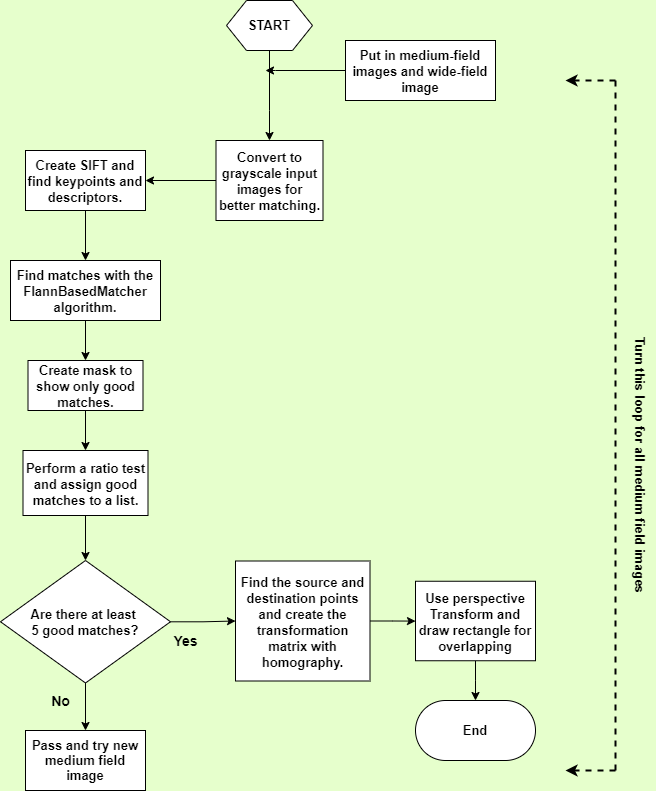

The diagram above was exported from draw.io. Its source (the exported page's mxGraphModel, read from the mxfile embedded in the PNG):
<mxGraphModel dx="1381" dy="764" grid="1" gridSize="10" guides="1" tooltips="1" connect="1" arrows="1" fold="1" page="0" pageScale="1" pageWidth="827" pageHeight="1169" background="#E6FFCC" math="0" shadow="0">
  <root>
    <mxCell id="0" />
    <mxCell id="1" parent="0" />
    <mxCell id="Twe24tnlX1JsXU2APgKr-4" style="edgeStyle=orthogonalEdgeStyle;rounded=0;orthogonalLoop=1;jettySize=auto;html=1;exitX=0.5;exitY=1;exitDx=0;exitDy=0;fontSize=14;" edge="1" parent="1" source="Twe24tnlX1JsXU2APgKr-2" target="Twe24tnlX1JsXU2APgKr-6">
      <mxGeometry relative="1" as="geometry">
        <mxPoint x="414" y="90" as="targetPoint" />
        <Array as="points">
          <mxPoint x="414" y="110" />
          <mxPoint x="414" y="110" />
        </Array>
      </mxGeometry>
    </mxCell>
    <mxCell id="Twe24tnlX1JsXU2APgKr-2" value="&lt;b&gt;&lt;font style=&quot;font-size: 13px&quot;&gt;START&lt;/font&gt;&lt;/b&gt;" style="shape=hexagon;perimeter=hexagonPerimeter2;whiteSpace=wrap;html=1;fixedSize=1;" vertex="1" parent="1">
      <mxGeometry x="371" width="86" height="50" as="geometry" />
    </mxCell>
    <mxCell id="Twe24tnlX1JsXU2APgKr-5" style="edgeStyle=orthogonalEdgeStyle;rounded=0;orthogonalLoop=1;jettySize=auto;html=1;exitX=0;exitY=0.5;exitDx=0;exitDy=0;fontSize=14;" edge="1" parent="1" source="Twe24tnlX1JsXU2APgKr-3">
      <mxGeometry relative="1" as="geometry">
        <mxPoint x="410" y="70" as="targetPoint" />
        <Array as="points">
          <mxPoint x="420" y="70" />
        </Array>
      </mxGeometry>
    </mxCell>
    <mxCell id="Twe24tnlX1JsXU2APgKr-3" value="&lt;b&gt;&lt;font style=&quot;font-size: 13px&quot;&gt;Put in medium-field images and wide-field image&lt;/font&gt;&lt;/b&gt;" style="rounded=0;whiteSpace=wrap;html=1;fontSize=14;" vertex="1" parent="1">
      <mxGeometry x="490" y="40" width="150" height="60" as="geometry" />
    </mxCell>
    <mxCell id="Twe24tnlX1JsXU2APgKr-9" value="" style="edgeStyle=orthogonalEdgeStyle;rounded=0;orthogonalLoop=1;jettySize=auto;html=1;fontSize=13;" edge="1" parent="1" source="Twe24tnlX1JsXU2APgKr-6" target="Twe24tnlX1JsXU2APgKr-8">
      <mxGeometry relative="1" as="geometry" />
    </mxCell>
    <mxCell id="Twe24tnlX1JsXU2APgKr-6" value="&lt;span style=&quot;font-size: 13px&quot;&gt;&lt;b&gt;Convert to grayscale input images for better matching.&lt;/b&gt;&lt;/span&gt;" style="rounded=0;whiteSpace=wrap;html=1;fontSize=14;" vertex="1" parent="1">
      <mxGeometry x="360.5" y="140" width="107" height="80" as="geometry" />
    </mxCell>
    <mxCell id="Twe24tnlX1JsXU2APgKr-11" value="" style="edgeStyle=orthogonalEdgeStyle;rounded=0;orthogonalLoop=1;jettySize=auto;html=1;fontSize=13;" edge="1" parent="1" source="Twe24tnlX1JsXU2APgKr-8" target="Twe24tnlX1JsXU2APgKr-10">
      <mxGeometry relative="1" as="geometry" />
    </mxCell>
    <mxCell id="Twe24tnlX1JsXU2APgKr-8" value="&lt;b&gt;&lt;font style=&quot;font-size: 13px&quot;&gt;Create SIFT and find keypoints and descriptors.&lt;/font&gt;&lt;/b&gt;" style="whiteSpace=wrap;html=1;rounded=0;fontSize=14;" vertex="1" parent="1">
      <mxGeometry x="170" y="150" width="120" height="60" as="geometry" />
    </mxCell>
    <mxCell id="Twe24tnlX1JsXU2APgKr-14" value="" style="edgeStyle=orthogonalEdgeStyle;rounded=0;orthogonalLoop=1;jettySize=auto;html=1;fontSize=13;" edge="1" parent="1" source="Twe24tnlX1JsXU2APgKr-10" target="Twe24tnlX1JsXU2APgKr-13">
      <mxGeometry relative="1" as="geometry" />
    </mxCell>
    <mxCell id="Twe24tnlX1JsXU2APgKr-10" value="&lt;span style=&quot;font-size: 13px&quot;&gt;&lt;b&gt;Find matches with the FlannBasedMatcher algorithm.&lt;/b&gt;&lt;/span&gt;" style="whiteSpace=wrap;html=1;rounded=0;fontSize=14;" vertex="1" parent="1">
      <mxGeometry x="155" y="260" width="150" height="60" as="geometry" />
    </mxCell>
    <mxCell id="Twe24tnlX1JsXU2APgKr-17" value="" style="edgeStyle=orthogonalEdgeStyle;rounded=0;orthogonalLoop=1;jettySize=auto;html=1;fontSize=13;" edge="1" parent="1" source="Twe24tnlX1JsXU2APgKr-13" target="Twe24tnlX1JsXU2APgKr-16">
      <mxGeometry relative="1" as="geometry" />
    </mxCell>
    <mxCell id="Twe24tnlX1JsXU2APgKr-13" value="&lt;span style=&quot;font-size: 13px&quot;&gt;&lt;b&gt;Create mask to show only good matches.&lt;/b&gt;&lt;/span&gt;" style="whiteSpace=wrap;html=1;rounded=0;fontSize=14;" vertex="1" parent="1">
      <mxGeometry x="172.5" y="360" width="115" height="50" as="geometry" />
    </mxCell>
    <mxCell id="Twe24tnlX1JsXU2APgKr-21" value="" style="edgeStyle=orthogonalEdgeStyle;rounded=0;orthogonalLoop=1;jettySize=auto;html=1;fontSize=13;" edge="1" parent="1" source="Twe24tnlX1JsXU2APgKr-16" target="Twe24tnlX1JsXU2APgKr-20">
      <mxGeometry relative="1" as="geometry" />
    </mxCell>
    <mxCell id="Twe24tnlX1JsXU2APgKr-16" value="&lt;font style=&quot;font-size: 13px&quot;&gt;&lt;b&gt;Perform a ratio test and assign good matches to a list.&lt;/b&gt;&lt;/font&gt;" style="whiteSpace=wrap;html=1;rounded=0;fontSize=14;" vertex="1" parent="1">
      <mxGeometry x="167.5" y="450" width="125" height="65" as="geometry" />
    </mxCell>
    <mxCell id="Twe24tnlX1JsXU2APgKr-27" value="" style="edgeStyle=orthogonalEdgeStyle;rounded=0;orthogonalLoop=1;jettySize=auto;html=1;fontSize=13;" edge="1" parent="1" source="Twe24tnlX1JsXU2APgKr-20" target="Twe24tnlX1JsXU2APgKr-26">
      <mxGeometry relative="1" as="geometry" />
    </mxCell>
    <mxCell id="Twe24tnlX1JsXU2APgKr-29" style="edgeStyle=orthogonalEdgeStyle;rounded=0;orthogonalLoop=1;jettySize=auto;html=1;fontSize=13;" edge="1" parent="1" source="Twe24tnlX1JsXU2APgKr-20" target="Twe24tnlX1JsXU2APgKr-25">
      <mxGeometry relative="1" as="geometry" />
    </mxCell>
    <mxCell id="Twe24tnlX1JsXU2APgKr-20" value="&lt;div&gt;&lt;b style=&quot;font-size: 13px&quot;&gt;Are there at least&amp;nbsp;&lt;/b&gt;&lt;/div&gt;&lt;div&gt;&lt;b style=&quot;font-size: 13px&quot;&gt;5 good matches?&lt;/b&gt;&lt;/div&gt;" style="rhombus;whiteSpace=wrap;html=1;rounded=0;fontSize=14;align=center;" vertex="1" parent="1">
      <mxGeometry x="145" y="560" width="170" height="122.5" as="geometry" />
    </mxCell>
    <mxCell id="Twe24tnlX1JsXU2APgKr-24" value="&lt;b&gt;&lt;font style=&quot;font-size: 14px&quot;&gt;No&lt;/font&gt;&lt;/b&gt;" style="text;html=1;align=center;verticalAlign=middle;resizable=0;points=[];autosize=1;strokeColor=none;fillColor=none;fontSize=13;" vertex="1" parent="1">
      <mxGeometry x="190" y="690" width="30" height="20" as="geometry" />
    </mxCell>
    <mxCell id="Twe24tnlX1JsXU2APgKr-25" value="&lt;b&gt;Pass and try new medium field image&lt;/b&gt;" style="whiteSpace=wrap;html=1;fontSize=13;" vertex="1" parent="1">
      <mxGeometry x="170" y="730" width="120" height="60" as="geometry" />
    </mxCell>
    <mxCell id="Twe24tnlX1JsXU2APgKr-31" value="" style="edgeStyle=orthogonalEdgeStyle;rounded=0;orthogonalLoop=1;jettySize=auto;html=1;fontSize=14;" edge="1" parent="1" source="Twe24tnlX1JsXU2APgKr-26" target="Twe24tnlX1JsXU2APgKr-30">
      <mxGeometry relative="1" as="geometry" />
    </mxCell>
    <mxCell id="Twe24tnlX1JsXU2APgKr-26" value="&lt;b&gt;&lt;font style=&quot;font-size: 13px&quot;&gt;Find the source and destination points and create the transformation matrix with homography.&lt;/font&gt;&lt;/b&gt;" style="whiteSpace=wrap;html=1;rounded=0;fontSize=14;" vertex="1" parent="1">
      <mxGeometry x="380" y="560.5" width="134.5" height="120" as="geometry" />
    </mxCell>
    <mxCell id="Twe24tnlX1JsXU2APgKr-28" value="&lt;b&gt;&lt;font style=&quot;font-size: 14px&quot;&gt;Yes&lt;/font&gt;&lt;/b&gt;" style="text;html=1;align=center;verticalAlign=middle;resizable=0;points=[];autosize=1;strokeColor=none;fillColor=none;fontSize=13;" vertex="1" parent="1">
      <mxGeometry x="310" y="630" width="40" height="20" as="geometry" />
    </mxCell>
    <mxCell id="Twe24tnlX1JsXU2APgKr-34" value="" style="edgeStyle=orthogonalEdgeStyle;rounded=0;orthogonalLoop=1;jettySize=auto;html=1;fontSize=13;" edge="1" parent="1" source="Twe24tnlX1JsXU2APgKr-30" target="Twe24tnlX1JsXU2APgKr-32">
      <mxGeometry relative="1" as="geometry" />
    </mxCell>
    <mxCell id="Twe24tnlX1JsXU2APgKr-30" value="&lt;b&gt;&lt;font style=&quot;font-size: 13px&quot;&gt;Use perspective Transform and draw rectangle for overlapping&lt;/font&gt;&lt;/b&gt;" style="whiteSpace=wrap;html=1;rounded=0;fontSize=14;" vertex="1" parent="1">
      <mxGeometry x="560" y="580.75" width="120" height="79.5" as="geometry" />
    </mxCell>
    <mxCell id="Twe24tnlX1JsXU2APgKr-32" value="&lt;b&gt;End&lt;/b&gt;" style="rounded=1;whiteSpace=wrap;html=1;fontSize=13;arcSize=50;" vertex="1" parent="1">
      <mxGeometry x="560" y="700" width="120" height="60" as="geometry" />
    </mxCell>
    <mxCell id="Twe24tnlX1JsXU2APgKr-37" value="" style="endArrow=none;dashed=1;html=1;rounded=0;fontSize=13;strokeWidth=2;" edge="1" parent="1">
      <mxGeometry width="50" height="50" relative="1" as="geometry">
        <mxPoint x="760" y="770" as="sourcePoint" />
        <mxPoint x="760" y="80" as="targetPoint" />
      </mxGeometry>
    </mxCell>
    <mxCell id="Twe24tnlX1JsXU2APgKr-38" value="" style="endArrow=classic;html=1;rounded=0;fontSize=13;strokeWidth=2;dashed=1;" edge="1" parent="1">
      <mxGeometry width="50" height="50" relative="1" as="geometry">
        <mxPoint x="760" y="80" as="sourcePoint" />
        <mxPoint x="710" y="80" as="targetPoint" />
      </mxGeometry>
    </mxCell>
    <mxCell id="Twe24tnlX1JsXU2APgKr-39" value="" style="endArrow=classic;html=1;rounded=0;fontSize=13;strokeWidth=2;dashed=1;" edge="1" parent="1">
      <mxGeometry width="50" height="50" relative="1" as="geometry">
        <mxPoint x="760" y="770" as="sourcePoint" />
        <mxPoint x="710" y="770" as="targetPoint" />
      </mxGeometry>
    </mxCell>
    <mxCell id="Twe24tnlX1JsXU2APgKr-40" value="&lt;b&gt;Turn this loop for all medium field images&lt;/b&gt;" style="text;html=1;strokeColor=none;fillColor=none;align=center;verticalAlign=middle;whiteSpace=wrap;rounded=0;fontSize=13;rotation=90;" vertex="1" parent="1">
      <mxGeometry x="640" y="450" width="290" height="30" as="geometry" />
    </mxCell>
  </root>
</mxGraphModel>